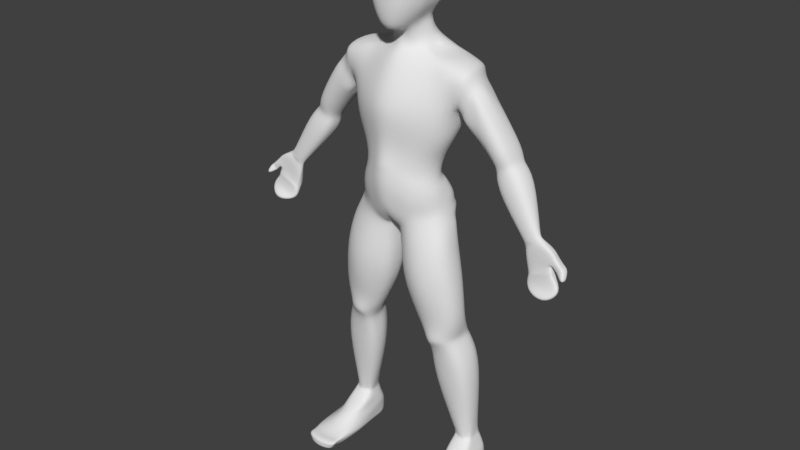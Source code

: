 # Source: LowPolyPlayerRig.blend  (saved by Blender 2.78.0; exported with 4.5.12 LTS)
import bpy
from mathutils import Matrix  # noqa: F401  (used for matrix-valued properties, if any)

bpy.ops.wm.read_factory_settings(use_empty=True)
scene = bpy.context.scene
scene.name = 'Scene'

# ---- collections
col_collection_1 = bpy.data.collections.new('Collection 1'); scene.collection.children.link(col_collection_1)

# ---- world
world_world = bpy.data.worlds.new('World'); scene.world = world_world
world_world.color = (0.05088, 0.05088, 0.05088)
world_world.use_sun_shadow = False
world_world.sun_shadow_jitter_overblur = 0.0
world_world.cycles.sampling_method = 'MANUAL'

# ---- meshes
me_cube_001 = bpy.data.meshes.new('Cube.001')
me_cube_001.from_pydata([(1.478, 2.627, -7.152), (1.434, 2.741, -6.097), (1.416, 4.377, -7.152), (1.434, 3.15, -6.097), (1.989, 2.782, -7.152), (1.865, 2.719, -6.097), (2.138, 4.377, -7.152), (1.865, 3.15, -6.097), (1.422, 2.666, -6.353), (1.353, 3.35, -6.297), (1.933, 3.35, -6.297), (1.933, 2.656, -6.353), (1.402, 3.62, -6.488), (1.375, 3.741, -6.646), (1.942, 3.598, -6.488), (1.982, 3.651, -6.646), (1.987, 2.633, -6.488), (1.997, 2.636, -6.646), (1.368, 2.571, -6.646), (1.385, 2.59, -6.488), (1.313, 4.168, -6.818), (2.216, 4.168, -6.865), (2.067, 2.776, -6.945), (1.354, 2.588, -6.945), (1.447, 4.506, -7.103), (2.098, 4.506, -7.103), (1.314, 4.453, -6.883), (2.186, 4.453, -6.883), (1.447, 4.576, -7.137), (2.098, 4.576, -7.137), (1.314, 4.585, -6.87), (2.186, 4.585, -6.87), (1.897, 4.441, -7.152), (1.656, 4.441, -7.152), (1.578, 3.193, -6.097), (1.722, 3.193, -6.097), (1.656, 2.476, -7.152), (1.897, 2.476, -7.152), (1.722, 2.615, -6.097), (1.578, 2.615, -6.097), (1.74, 2.572, -6.311), (1.546, 2.598, -6.311), (1.546, 3.409, -6.297), (1.74, 3.409, -6.297), (1.563, 3.933, -6.559), (1.832, 3.933, -6.559), (1.54, 3.71, -6.471), (1.763, 3.71, -6.471), (1.832, 2.464, -6.646), (1.563, 2.464, -6.646), (1.763, 2.528, -6.488), (1.54, 2.554, -6.488), (1.889, 2.469, -6.945), (1.561, 2.469, -6.945), (1.561, 4.216, -6.746), (1.889, 4.216, -6.746), (1.881, 4.579, -7.103), (1.664, 4.579, -7.103), (1.605, 4.522, -6.883), (1.896, 4.522, -6.883), (1.881, 4.654, -7.137), (1.664, 4.654, -7.137), (1.605, 4.663, -6.87), (1.896, 4.663, -6.87), (1.447, 4.709, -7.122), (2.098, 4.709, -7.122), (1.314, 4.718, -6.903), (2.186, 4.718, -6.903), (1.881, 4.787, -7.122), (1.664, 4.787, -7.122), (1.605, 4.797, -6.903), (1.896, 4.797, -6.903), (1.291, 4.24, -6.928), (1.352, 4.31, -7.041), (2.252, 4.24, -6.928), (2.225, 4.31, -7.041), (2.044, 2.765, -7.014), (2.018, 2.768, -7.083), (1.408, 2.597, -7.083), (1.372, 2.594, -7.014), (1.355, 4.475, -6.956), (1.4, 4.493, -7.03), (2.16, 4.475, -6.956), (2.131, 4.493, -7.03), (1.355, 4.587, -6.958), (1.4, 4.584, -7.048), (2.16, 4.587, -6.958), (2.131, 4.584, -7.048), (1.893, 2.458, -7.014), (1.895, 2.46, -7.083), (1.592, 2.458, -7.014), (1.624, 2.46, -7.083), (1.355, 4.721, -6.976), (1.4, 4.718, -7.049), (2.161, 4.721, -6.976), (2.131, 4.718, -7.049), (1.624, 4.801, -6.976), (1.644, 4.797, -7.049), (1.892, 4.801, -6.976), (1.887, 4.797, -7.049), (1.394, 3.767, -7.152), (1.507, 3.073, -7.152), (1.402, 2.86, -6.097), (1.38, 3.047, -6.097), (2.013, 3.176, -7.15), (2.168, 3.767, -7.152), (1.877, 3.006, -6.097), (1.885, 2.792, -6.097), (1.948, 3.083, -6.316), (1.959, 2.733, -6.335), (1.346, 2.768, -6.335), (1.327, 3.083, -6.316), (1.309, 2.853, -6.646), (1.338, 3.339, -6.646), (1.301, 2.807, -6.488), (1.349, 3.255, -6.488), (2.058, 3.31, -6.646), (2.046, 2.89, -6.646), (2.006, 3.255, -6.488), (2.019, 2.807, -6.488), (2.252, 3.625, -6.892), (2.119, 3.132, -6.912), (1.377, 2.999, -6.902), (1.276, 3.625, -6.86), (1.652, 3.786, -7.152), (1.649, 3.048, -7.152), (1.91, 3.786, -7.152), (1.919, 3.048, -7.152), (1.417, 3.041, -7.069), (1.316, 3.717, -7.055), (1.367, 3.016, -6.985), (1.26, 3.67, -6.957), (2.241, 3.717, -7.055), (2.095, 3.14, -7.07), (2.27, 3.67, -6.957), (2.12, 3.134, -6.981), (1.65, 3.38, -7.1), (2.026, 3.391, -7.104), (1.461, 3.358, -7.1), (1.915, 3.389, -7.1), (0.0, 2.462, 5.006), (0.5904, 3.612, 4.734), (0.0, 4.099, 4.166), (0.5843, 2.872, 4.767), (0.0, 2.616, 5.79), (0.5076, 3.666, 5.719), (0.0, 4.007, 5.789), (0.6539, 2.858, 5.539), (0.1435, 4.071, 4.228), (0.3719, 3.91, 4.377), (0.528, 2.75, 4.787), (0.363, 2.569, 4.818), (0.3333, 3.931, 5.758), (0.4593, 3.823, 5.708), (0.4593, 2.729, 5.685), (0.3333, 2.649, 5.728), (0.5904, 3.452, 4.655), (0.5666, 3.026, 4.736), (0.0, 3.716, 4.219), (0.0, 2.722, 4.622), (0.5846, 3.452, 5.703), (0.5846, 3.011, 5.703), (0.0, 3.565, 5.993), (0.0, 2.898, 6.016), (0.4074, 2.942, 5.892), (0.4074, 3.52, 5.892), (0.2814, 2.92, 5.954), (0.2814, 3.542, 5.954), (0.3455, 3.52, 4.343), (0.4431, 3.045, 4.502), (0.2872, 3.729, 4.281), (0.2695, 2.808, 4.511), (0.6481, 3.657, 4.941), (0.6481, 3.661, 5.24), (0.0, 4.196, 5.399), (0.0, 4.194, 4.783), (0.0, 2.483, 5.267), (0.0, 2.486, 5.528), (0.6461, 2.863, 5.282), (0.644, 2.868, 5.024), (0.5225, 2.655, 5.054), (0.5169, 2.593, 5.37), (0.3531, 2.498, 5.121), (0.3432, 2.51, 5.425), (0.2717, 4.165, 4.803), (0.3333, 4.165, 5.379), (0.5113, 4.003, 4.853), (0.5113, 4.003, 5.329), (0.6481, 3.452, 4.887), (0.6481, 3.452, 5.295), (0.6323, 3.021, 4.941), (0.6402, 3.016, 5.322), (0.0, 4.347, 0.8688), (0.0, 3.825, -0.3897), (0.0, 3.025, 0.8384), (0.0, 3.033, 0.05883), (0.1101, 3.033, -0.3452), (1.151, 3.03, 0.2108), (0.1101, 3.77, -0.5145), (1.151, 3.521, 0.1101), (0.0, 4.323, 1.193), (0.0, 3.006, 0.9453), (0.9958, 3.13, 0.7428), (1.108, 3.616, 0.5005), (0.0, 4.323, 1.267), (0.0, 2.899, 1.267), (0.922, 3.239, 0.9056), (0.922, 3.616, 0.9056), (0.0, 4.221, 1.726), (0.0, 2.647, 1.726), (0.9718, 3.075, 1.365), (0.9718, 3.616, 1.365), (0.0, 3.895, 3.608), (0.0, 2.424, 3.726), (1.323, 2.363, 3.539), (1.323, 3.69, 3.539), (0.0, 3.609, 3.786), (0.0, 2.535, 3.907), (0.5038, 2.926, 3.873), (0.4579, 3.145, 3.752), (0.0, 2.221, 2.392), (1.271, 3.017, 1.857), (0.0, 4.319, 2.392), (1.271, 3.616, 1.857), (0.0, 2.254, 2.967), (0.0, 4.266, 2.795), (1.365, 2.526, 2.506), (1.365, 3.616, 2.549), (0.0, 3.56, 4.109), (0.0, 2.812, 4.343), (0.432, 3.02, 4.31), (0.4405, 3.202, 4.228), (1.595, 2.552, 3.214), (1.776, 3.439, 3.134), (1.519, 3.015, 2.544), (1.494, 3.485, 2.528), (1.407, 2.868, -6.065), (1.856, 2.832, -6.022), (1.38, 3.13, -6.012), (1.856, 3.074, -6.022), (1.535, 3.055, -1.444), (1.597, 2.882, -3.14), (1.932, 2.786, -3.909), (0.9176, 2.905, -4.284), (0.9251, 3.118, -3.38), (0.3918, 3.131, -2.289), (0.9478, 3.483, -4.39), (0.9251, 3.582, -3.39), (0.3918, 3.704, -2.382), (1.535, 3.836, -1.444), (1.569, 3.562, -3.137), (1.901, 3.485, -4.206), (1.637, 3.119, -2.511), (0.8119, 3.193, -3.098), (0.7229, 3.689, -2.918), (1.637, 3.73, -2.48), (0.1754, 3.078, -1.64), (0.1754, 3.824, -1.64), (1.201, 3.017, -0.1217), (1.343, 3.861, -0.6667), (2.126, 2.773, 2.799), (2.124, 3.46, 2.781), (1.848, 2.684, 2.69), (1.991, 3.538, 2.513), (3.566, 3.182, 0.234), (3.535, 3.459, 0.2255), (3.437, 3.158, 0.1455), (3.365, 3.477, 0.09043), (2.405, 3.46, 1.682), (2.41, 3.32, 1.435), (2.452, 3.46, 1.076), (3.004, 3.46, 1.37), (2.73, 3.32, 1.598), (2.714, 3.46, 1.83), (3.065, 2.71, 1.374), (2.759, 2.784, 1.592), (2.748, 2.664, 1.796), (2.55, 2.626, 1.633), (2.639, 2.725, 1.481), (2.694, 2.649, 1.067), (1.796, 3.417, 2.131), (1.64, 2.959, 2.128), (2.152, 3.066, 2.873), (2.152, 3.264, 2.873), (0.0, 4.278, 0.4493), (0.0, 4.147, 0.02978), (0.8041, 3.912, -0.09809), (0.4571, 3.98, -0.3063), (0.7408, 2.621, -0.1117), (0.4352, 2.764, -0.3805), (0.0, 2.953, 0.4243), (0.0, 2.881, 0.2473), (1.712, 3.238, -5.977), (1.567, 3.238, -5.988), (1.712, 2.607, -6.036), (1.567, 2.607, -6.051), (0.7729, 4.058, -2.069), (1.154, 4.097, -1.756), (1.031, 3.897, -3.215), (1.356, 3.853, -3.139), (1.256, 3.565, -4.36), (1.594, 3.565, -4.235), (1.154, 2.969, -1.725), (0.7729, 2.971, -2.007), (1.356, 2.802, -3.112), (1.116, 2.877, -3.176), (1.594, 2.509, -4.034), (1.256, 2.509, -4.159), (1.31, 3.064, -2.61), (0.9129, 3.07, -2.708), (0.9129, 3.867, -2.698), (1.31, 3.866, -2.589), (0.8925, 2.824, -0.5436), (0.534, 2.854, -1.092), (0.5646, 4.121, -1.316), (0.9539, 4.104, -0.9913), (0.3837, 4.18, 0.6159), (0.7674, 4.012, 0.363), (0.0734, 3.788, -0.4729), (0.0367, 3.807, -0.4313), (0.0734, 3.033, -0.2562), (0.0367, 3.033, -0.1587), (0.3837, 2.698, 0.6292), (0.7674, 2.708, 0.42), (0.3529, 4.163, 0.9972), (0.7058, 4.004, 0.8013), (0.3529, 3.009, 0.9081), (0.7058, 3.012, 0.8709), (0.3073, 4.163, 1.146), (0.6147, 4.004, 1.026), (0.3073, 3.0, 1.146), (0.6147, 3.1, 1.026), (0.3239, 4.095, 1.605), (0.6479, 3.97, 1.485), (0.3239, 2.739, 1.605), (0.6479, 2.83, 1.485), (0.4411, 3.721, 3.585), (0.8821, 3.563, 3.562), (0.4411, 2.39, 3.664), (0.8821, 2.357, 3.601), (0.1679, 3.519, 3.775), (0.3359, 3.393, 3.764), (0.1679, 2.535, 3.896), (0.3359, 2.637, 3.884), (0.8472, 3.97, 2.035), (0.4236, 4.19, 2.214), (0.4236, 2.315, 2.214), (0.8472, 2.516, 2.035), (0.9097, 3.985, 2.66), (0.4548, 4.153, 2.773), (0.4548, 2.196, 2.813), (0.9097, 2.243, 2.66), (0.1509, 3.568, 4.098), (0.3018, 3.507, 4.087), (0.1509, 2.812, 4.332), (0.3018, 2.883, 4.321), (0.6656, 2.537, 0.1584), (0.1954, 2.556, 0.2914), (0.3047, 2.59, -0.1032), (0.1524, 2.743, -0.04648), (0.3047, 4.035, -0.1943), (0.1524, 4.109, -0.08224), (0.5361, 4.034, 0.08437), (0.268, 4.156, 0.2668), (1.175, 3.026, 0.1078), (0.9853, 2.648, 0.1365), (1.072, 2.92, -0.2694), (0.9093, 2.811, -0.3032), (1.044, 2.851, -0.1198), (3.614, 3.391, 0.2885), (3.614, 3.281, 0.2885), (3.338, 3.281, 0.06822), (3.285, 3.391, 0.02741), (2.277, 2.861, 1.515), (2.277, 3.161, 1.515), (2.375, 2.897, 1.367), (2.375, 3.109, 1.367), (2.4, 2.892, 1.017), (2.4, 3.176, 1.017), (2.796, 3.161, 1.851), (2.796, 2.861, 1.851), (2.805, 3.109, 1.645), (2.805, 2.897, 1.645), (3.124, 3.176, 1.416), (3.124, 2.892, 1.416), (1.323, 2.978, 3.697), (0.5038, 3.034, 3.813), (0.9135, 2.674, 3.706), (0.9135, 3.338, 3.646), (1.771, 3.144, 3.335), (1.51, 2.343, 3.474), (1.71, 3.692, 3.389), (1.71, 3.061, 3.562), (0.9135, 3.006, 3.676), (1.635, 2.566, 2.782), (1.566, 3.25, 2.422), (1.034, 2.849, 0.3154), (0.8508, 3.071, 0.8069), (1.073, 3.077, 0.4768), (0.7366, 2.834, 0.6455), (0.9614, 2.933, 0.5612), (0.4659, 2.489, 0.2249), (0.2286, 2.62, -0.07482), (0.506, 2.517, 0.02764), (0.1706, 2.649, 0.1224), (0.3581, 2.509, 0.07504), (0.06733, 2.76, 0.53), (0.4963, 2.496, 0.1125), (3.502, 3.476, -0.5625), (3.363, 3.476, -0.06294), (3.502, 3.233, -0.5625), (3.498, 3.212, -0.02917), (4.008, 3.476, 0.01279), (3.735, 3.477, 0.1804), (4.008, 3.212, 0.01279), (3.734, 3.212, 0.1804), (3.977, 3.476, -0.2092), (3.977, 3.212, -0.2092), (4.078, 3.476, -0.07891), (4.078, 3.23, -0.07891), (3.531, 3.528, -0.5837), (3.54, 3.269, -0.6344), (4.058, 3.516, -0.4353), (4.067, 3.258, -0.4859), (3.533, 3.532, -0.9117), (3.538, 3.391, -0.899), (4.282, 3.529, -0.7645), (4.287, 3.379, -0.8059), (3.777, 3.687, -0.9436), (3.785, 3.471, -0.9859), (4.073, 3.699, -0.9522), (4.08, 3.483, -0.9946), (4.177, 3.47, -0.3503), (4.22, 3.257, -0.3503), (4.276, 3.487, -0.2516), (4.32, 3.274, -0.2516), (4.354, 3.595, -0.4797), (4.377, 3.423, -0.4739), (4.377, 3.583, -0.4036), (4.395, 3.418, -0.4347), (3.434, 3.27, -0.5878), (3.434, 3.418, -0.5878), (3.292, 3.418, -0.02542), (3.38, 3.27, -0.02542), (4.02, 3.418, 0.07815), (4.02, 3.27, 0.04748), (3.668, 3.27, 0.2463), (3.668, 3.42, 0.2463), (3.984, 3.27, -0.1788), (3.984, 3.418, -0.1788), (4.101, 3.418, -0.02799), (4.075, 3.287, -0.05574), (3.46, 3.335, -0.688), (3.456, 3.428, -0.6695), (4.085, 3.316, -0.4822), (4.08, 3.462, -0.4536), (3.473, 3.467, -0.961), (3.471, 3.509, -0.9303), (4.34, 3.455, -0.7922), (4.339, 3.468, -0.7672), (3.758, 3.544, -1.065), (3.754, 3.664, -1.041), (4.1, 3.557, -1.075), (4.096, 3.677, -1.051), (4.212, 3.309, -0.3468), (4.175, 3.456, -0.3834), (4.306, 3.444, -0.2368), (4.315, 3.329, -0.2529), (4.385, 3.48, -0.5073), (4.371, 3.563, -0.4983), (4.437, 3.56, -0.4435), (4.429, 3.464, -0.46), (4.069, 3.265, -0.5325), (3.539, 3.288, -0.718), (4.054, 3.503, -0.4837), (3.532, 3.514, -0.6322), (3.458, 3.477, -0.6969), (3.462, 3.362, -0.7234), (4.081, 3.343, -0.5237), (4.077, 3.453, -0.4982), (4.219, 3.49, -0.2107), (4.246, 3.271, -0.2107), (4.162, 3.261, -0.3009), (4.135, 3.48, -0.3009), (4.121, 3.435, -0.3347), (4.148, 3.311, -0.2981), (4.251, 3.323, -0.2053), (4.257, 3.447, -0.1775), (4.224, 3.51, -0.3663), (4.306, 3.515, -0.2853), (4.358, 3.309, -0.3265), (4.276, 3.304, -0.4075), (4.22, 3.474, -0.4121), (4.265, 3.352, -0.4003), (4.387, 3.358, -0.2921), (4.358, 3.475, -0.2688), (3.322, 3.344, -0.009513), (3.685, 3.345, 0.2722), (3.537, 3.178, 0.1313), (3.488, 3.481, 0.1023), (1.668, 2.862, -3.287), (0.9235, 3.073, -3.536), (0.9235, 3.561, -3.586), (1.668, 3.546, -3.344), (1.145, 2.739, -3.389), (1.407, 2.681, -3.292), (1.407, 3.665, -3.372), (1.105, 3.67, -3.399), (1.856, 2.953, -6.022), (1.62, 3.445, -1.444), (1.583, 3.222, -3.126), (2.0, 3.135, -4.01), (1.74, 3.424, -2.495), (1.357, 3.439, -0.3942), (1.716, 3.204, -3.303), (0.0, 3.429, -0.1655), (0.1101, 3.401, -0.4298), (1.394, 2.999, -6.039), (0.3601, 3.417, -2.335), (0.9251, 3.35, -3.385), (0.828, 3.194, -4.385), (0.732, 3.441, -3.098), (0.1437, 3.451, -1.64), (0.0734, 3.411, -0.3645), (0.0367, 3.42, -0.295), (0.9235, 3.317, -3.561), (1.446, 2.78, -6.058), (1.204, 3.614, -0.1023), (1.289, 3.256, -0.2756), (1.251, 3.023, -0.3186), (1.584, 3.601, -2.987), (0.7927, 3.652, -3.08), (1.341, 3.857, -2.953), (0.9885, 3.886, -3.029), (1.631, 3.284, -2.935), (1.61, 2.957, -2.94), (1.344, 2.87, -2.982), (1.052, 2.938, -3.029)], [], [(111, 103, 3, 9), (43, 35, 7, 10), (109, 107, 5, 11), (41, 39, 1, 8), (127, 104, 4, 37), (51, 41, 8, 19), (119, 109, 11, 16), (47, 43, 10, 14), (115, 111, 9, 12), (123, 113, 13, 20), (113, 115, 12, 13), (55, 45, 15, 21), (45, 47, 14, 15), (121, 117, 17, 22), (117, 119, 16, 17), (53, 49, 18, 23), (49, 51, 19, 18), (90, 53, 23, 79), (135, 121, 22, 76), (75, 6, 25, 83), (131, 123, 20, 72), (83, 25, 29, 87), (33, 2, 24, 57), (55, 21, 27, 59), (72, 20, 26, 80), (29, 60, 68, 65), (80, 26, 30, 84), (59, 27, 31, 63), (57, 24, 28, 61), (25, 56, 60, 29), (56, 57, 61, 60), (26, 58, 62, 30), (58, 59, 63, 62), (30, 62, 70, 66), (84, 30, 66, 92), (20, 54, 58, 26), (54, 55, 59, 58), (6, 32, 56, 25), (32, 33, 57, 56), (76, 22, 52, 88), (88, 52, 53, 90), (17, 16, 50, 48), (48, 50, 51, 49), (22, 17, 48, 52), (52, 48, 49, 53), (13, 12, 46, 44), (44, 46, 47, 45), (20, 13, 44, 54), (54, 44, 45, 55), (12, 9, 42, 46), (46, 42, 43, 47), (16, 11, 40, 50), (50, 40, 41, 51), (101, 125, 36, 0), (125, 127, 37, 36), (11, 5, 38, 40), (40, 38, 39, 41), (9, 3, 34, 42), (42, 34, 35, 43), (98, 71, 67, 94), (92, 66, 70, 96), (96, 70, 71, 98), (63, 31, 67, 71), (61, 28, 64, 69), (62, 63, 71, 70), (60, 61, 69, 68), (87, 29, 65, 95), (31, 86, 94, 67), (86, 87, 95, 94), (69, 97, 99, 68), (97, 96, 98, 99), (64, 93, 97, 69), (93, 92, 96, 97), (68, 99, 95, 65), (99, 98, 94, 95), (37, 89, 91, 36), (89, 88, 90, 91), (4, 77, 89, 37), (77, 76, 88, 89), (28, 85, 93, 64), (85, 84, 92, 93), (24, 81, 85, 28), (81, 80, 84, 85), (2, 73, 81, 24), (73, 72, 80, 81), (27, 82, 86, 31), (82, 83, 87, 86), (100, 129, 73, 2), (129, 131, 72, 73), (21, 74, 82, 27), (74, 75, 83, 82), (104, 133, 77, 4), (133, 135, 76, 77), (36, 91, 78, 0), (91, 90, 79, 78), (75, 74, 134, 132), (132, 134, 135, 133), (6, 75, 132, 105), (105, 132, 133, 104, 137), (78, 79, 130, 128), (128, 130, 131, 129), (0, 78, 128, 101), (101, 128, 129, 100, 138), (33, 32, 126, 124), (124, 126, 139, 136), (2, 33, 124, 100), (100, 124, 136, 138), (79, 23, 122, 130), (130, 122, 123, 131), (74, 21, 120, 134), (134, 120, 121, 135), (15, 14, 118, 116), (116, 118, 119, 117), (21, 15, 116, 120), (120, 116, 117, 121), (18, 19, 114, 112), (112, 114, 115, 113), (23, 18, 112, 122), (122, 112, 113, 123), (19, 8, 110, 114), (114, 110, 111, 115), (14, 10, 108, 118), (118, 108, 109, 119), (32, 6, 105, 126), (126, 105, 137, 139), (10, 7, 106, 108), (108, 106, 107, 109), (8, 1, 102, 110), (110, 102, 103, 111), (138, 136, 125, 101), (139, 137, 104, 127), (136, 139, 127, 125), (171, 151, 140, 159), (166, 163, 144, 155), (187, 153, 145, 173), (183, 155, 144, 177), (191, 161, 147, 178), (178, 147, 154, 181), (181, 154, 155, 183), (174, 146, 152, 185), (185, 152, 153, 187), (161, 164, 154, 147), (164, 166, 155, 154), (157, 143, 150, 169), (169, 150, 151, 171), (149, 168, 170, 148), (141, 156, 168, 149), (156, 157, 169, 168), (153, 152, 167, 165), (165, 167, 166, 164), (145, 153, 165, 160), (160, 165, 164, 161), (173, 145, 160, 189), (189, 160, 161, 191), (152, 146, 162, 167), (167, 162, 163, 166), (148, 170, 158, 142), (156, 188, 190, 157), (188, 189, 191, 190), (141, 172, 188, 156), (172, 173, 189, 188), (148, 184, 186, 149), (184, 185, 187, 186), (142, 175, 184, 148), (175, 174, 185, 184), (150, 180, 182, 151), (180, 181, 183, 182), (143, 179, 180, 150), (179, 178, 181, 180), (157, 190, 179, 143), (190, 191, 178, 179), (151, 182, 176, 140), (182, 183, 177, 176), (149, 186, 172, 141), (186, 187, 173, 172), (306, 294, 237, 242), (524, 515, 193, 319), (363, 284, 192, 316), (359, 291, 195, 321), (203, 207, 206, 202), (322, 326, 201, 194), (199, 203, 202, 398, 197), (317, 325, 203, 199), (329, 333, 211, 207), (325, 329, 207, 203), (326, 330, 205, 201), (350, 338, 213, 224), (330, 334, 209, 205), (207, 211, 210, 206), (393, 386, 218, 387), (226, 234, 394, 232, 390, 214), (348, 337, 215, 227), (342, 354, 229, 217), (337, 341, 219, 388, 215), (338, 342, 217, 213), (333, 344, 223, 211), (211, 223, 221, 210), (334, 346, 220, 209), (344, 348, 227, 223), (223, 227, 226, 221), (346, 350, 224, 220), (219, 231, 230, 218, 386), (341, 353, 231, 219), (392, 389, 233, 391), (227, 235, 395, 234, 226), (215, 391, 233, 235, 227), (520, 517, 236, 243), (511, 508, 239, 251), (300, 293, 238, 246), (314, 296, 248, 257), (310, 533, 531, 254), (507, 300, 246, 502), (513, 509, 249, 259), (512, 534, 530, 255), (514, 511, 251, 503), (522, 518, 245, 256), (521, 519, 244, 253), (525, 520, 243, 501), (312, 302, 240, 529), (308, 536, 535, 252), (505, 306, 242, 500), (302, 308, 252, 240), (518, 521, 253, 245), (509, 512, 255, 249), (296, 310, 254, 248), (368, 366, 258, 364), (516, 522, 256, 196), (197, 364, 258, 528, 527, 199), (287, 314, 257, 198), (271, 265, 267, 270), (396, 400, 399, 323), (383, 369, 265, 271), (377, 371, 266, 279), (279, 266, 264, 274), (262, 277, 276, 260), (277, 278, 275, 276), (278, 279, 274, 275), (281, 373, 277, 262), (373, 375, 278, 277), (375, 377, 279, 278), (283, 379, 273, 261), (379, 381, 272, 273), (381, 383, 271, 272), (261, 273, 268, 263), (273, 272, 269, 268), (272, 271, 270, 269), (275, 274, 384, 382), (199, 527, 286), (286, 315, 314, 287), (196, 256, 313, 289), (289, 313, 312, 367, 288), (249, 255, 311, 297), (297, 311, 310, 296), (245, 253, 309, 303), (303, 309, 308, 302), (501, 243, 307, 504), (504, 307, 306, 505), (253, 537, 309), (309, 537, 536, 308), (256, 245, 303, 313), (313, 303, 302, 312), (503, 251, 301, 506), (506, 301, 300, 507), (255, 530, 532, 311), (311, 532, 533, 310), (259, 249, 297, 315), (315, 297, 296, 314), (251, 239, 292, 301), (301, 292, 293, 300), (322, 406, 357), (357, 290, 291, 359, 404), (319, 193, 285, 361), (361, 285, 284, 363), (243, 236, 526, 295, 307), (307, 295, 294, 306), (287, 360, 362, 286), (360, 361, 363, 362), (198, 318, 360, 287), (318, 319, 361, 360), (288, 356, 403, 358, 289), (405, 404, 359, 402), (197, 396, 323, 356, 288, 365), (323, 322, 357, 401, 356), (216, 228, 352, 340), (340, 352, 353, 341), (221, 226, 351, 347), (347, 351, 350, 346), (222, 225, 349, 345), (345, 349, 348, 344), (210, 221, 347, 335), (335, 347, 346, 334), (208, 222, 345, 332), (332, 345, 344, 333), (214, 387, 218, 343, 339), (339, 343, 342, 338), (212, 216, 340, 336), (336, 340, 341, 337), (218, 230, 355, 343), (343, 355, 354, 342), (225, 212, 336, 349), (349, 336, 337, 348), (206, 210, 335, 331), (331, 335, 334, 330), (226, 214, 339, 351), (351, 339, 338, 350), (202, 206, 331, 327, 397), (327, 331, 330, 326), (200, 204, 328, 324), (324, 328, 329, 325), (204, 208, 332, 328), (328, 332, 333, 329), (192, 200, 324, 316), (316, 324, 325, 317), (400, 397, 327, 399), (323, 399, 327, 326, 322), (289, 358, 320, 196), (358, 402, 359, 321, 320), (286, 362, 317, 199), (362, 363, 316, 317), (516, 523, 318, 198), (523, 524, 319, 318), (367, 312, 366, 368), (288, 367, 368, 365), (365, 368, 364, 197), (382, 384, 383, 381), (276, 275, 382, 380), (380, 382, 381, 379), (260, 276, 380, 282), (282, 380, 379, 283), (269, 270, 378, 376), (376, 378, 377, 375), (268, 269, 376, 374), (374, 376, 375, 373), (263, 268, 374, 280), (280, 374, 373, 281), (270, 267, 372, 378), (378, 372, 371, 377), (274, 264, 370, 384), (384, 370, 369, 383), (197, 398, 400, 396), (398, 202, 397, 400), (390, 232, 389, 392), (214, 390, 392, 385), (385, 392, 391, 215), (388, 219, 386, 393), (215, 388, 393, 385), (385, 393, 387, 214), (282, 283, 389), (283, 261, 233), (233, 261, 263), (235, 263, 280), (395, 280, 281), (281, 262, 394), (260, 282, 389), (283, 233, 389), (233, 263, 235), (235, 280, 395), (395, 281, 234), (281, 394, 234), (260, 232, 262), (260, 389, 232), (262, 232, 394), (159, 229, 171), (354, 355, 171), (355, 230, 171), (171, 229, 354), (170, 352, 228, 158), (168, 353, 352, 170), (169, 231, 353, 168), (171, 230, 231, 169), (401, 357, 405), (356, 401, 407), (403, 405, 358), (440, 410, 411, 443), (357, 404, 405), (405, 403, 407), (405, 402, 358), (406, 290, 357), (290, 406, 194), (406, 322, 194), (401, 405, 407), (403, 356, 407), (410, 414, 415, 411), (444, 412, 413, 447), (412, 408, 409, 413), (412, 418, 416, 408), (447, 413, 409, 442, 499), (487, 466, 434, 480), (410, 417, 419, 414), (416, 422, 420, 408), (444, 450, 418, 412), (473, 425, 427, 472), (449, 455, 422, 416), (410, 421, 423, 417), (440, 452, 421, 410), (426, 430, 428, 424), (479, 459, 426, 474), (474, 426, 424, 475), (477, 456, 425, 473), (460, 462, 431, 429), (456, 460, 429, 425), (425, 429, 431, 427), (459, 463, 430, 426), (489, 438, 436, 488), (485, 464, 433, 482), (480, 434, 432, 483), (482, 433, 435, 481), (469, 436, 438, 470), (491, 437, 439, 490), (495, 470, 438, 489), (493, 468, 437, 491), (488, 436, 469, 492), (492, 469, 468, 493), (490, 439, 471, 494), (494, 471, 470, 495), (437, 468, 471, 439), (468, 469, 470, 471), (483, 432, 465, 484), (484, 465, 464, 485), (427, 431, 462, 458), (458, 462, 463, 459), (424, 428, 461, 457), (457, 461, 460, 456), (428, 430, 463, 461), (461, 463, 462, 460), (475, 424, 457, 476), (476, 457, 456, 477), (472, 427, 458, 478), (478, 458, 459, 479), (408, 420, 453, 441), (441, 453, 452, 440), (417, 423, 454, 448), (448, 454, 455, 449), (414, 419, 451, 445), (445, 451, 450, 444), (481, 435, 467, 486), (486, 467, 466, 487), (415, 446, 498, 443, 411), (414, 445, 446, 415), (445, 444, 447, 497, 446), (408, 441, 442, 409), (441, 440, 443, 496, 442), (454, 478, 479, 455), (423, 472, 478, 454), (453, 476, 477, 452), (420, 475, 476, 453), (452, 477, 473, 421), (422, 474, 475, 420), (455, 479, 474, 422), (421, 473, 472, 423), (451, 486, 487, 450), (419, 481, 486, 451), (449, 484, 485, 448), (416, 483, 484, 449), (417, 482, 481, 419), (418, 480, 483, 416), (448, 485, 482, 417), (450, 487, 480, 418), (467, 494, 495, 466), (435, 490, 494, 467), (465, 492, 493, 464), (432, 488, 492, 465), (464, 493, 491, 433), (466, 495, 489, 434), (433, 491, 490, 435), (434, 489, 488, 432), (371, 372, 442, 496), (266, 371, 496, 443), (267, 499, 442, 372), (265, 447, 499, 267), (265, 369, 497, 447), (369, 370, 446, 497), (370, 264, 498, 446), (264, 266, 443, 498), (3, 238, 34), (34, 292, 35), (35, 239, 7), (7, 239, 106), (106, 237, 107), (107, 237, 5), (5, 294, 38), (294, 39, 38), (295, 1, 39), (238, 293, 34), (299, 506, 507, 298), (103, 238, 3), (293, 292, 34), (35, 292, 239), (106, 239, 508, 237), (5, 237, 294), (294, 295, 39), (238, 103, 236, 517), (103, 102, 236), (250, 503, 506, 299), (305, 504, 505, 304), (244, 501, 504, 305), (304, 505, 500, 241), (519, 525, 501, 244), (510, 514, 503, 250), (298, 507, 502, 247), (241, 500, 514, 510), (240, 252, 512, 509), (500, 242, 511, 514), (252, 535, 534, 512), (258, 529, 528), (242, 237, 508, 511), (247, 502, 525, 519), (320, 321, 524, 523), (196, 320, 523, 516), (198, 257, 522, 516), (248, 254, 521, 518), (502, 246, 520, 525), (254, 531, 521), (257, 248, 518, 522), (246, 238, 517, 520), (321, 195, 515, 524), (102, 1, 526, 236), (295, 526, 1), (286, 527, 259, 315), (528, 529, 240, 509, 513), (527, 528, 513, 259), (529, 258, 366, 312), (532, 530, 250, 299), (521, 531, 247, 519), (533, 532, 299, 298), (531, 533, 298, 247), (534, 535, 241, 510), (530, 534, 510, 250), (535, 536, 304, 241), (537, 253, 244, 305), (536, 537, 305, 304)])
me_cube_001.polygons.foreach_set('use_smooth', [True] * 531)
me_cube_001.use_remesh_preserve_volume = False
me_cube_001.use_remesh_preserve_attributes = False
me_cube_001.use_mirror_vertex_groups = False
me_cube_001.update()
arm_armature = bpy.data.armatures.new('Armature')  # bones are not reproduced

# ---- objects
ob_armature = bpy.data.objects.new('Armature', arm_armature)
ob_cube_001 = bpy.data.objects.new('Cube.001', me_cube_001)

# ---- transforms, parenting, visibility, modifiers, constraints
ob_armature.location = (0.0, -0.5478, 1.114)
ob_armature.show_in_front = True
ob_armature.lineart.crease_threshold = 0.0
ob_cube_001.parent = ob_armature
ob_cube_001.matrix_parent_inverse = Matrix(((1.0, 0.0, 0.0, -0.0), (0.0, 1.0, 0.0, 0.5478), (0.0, 0.0, 1.0, -1.114), (0.0, 0.0, 0.0, 1.0)))
ob_cube_001.location = (0.0, 0.0, 1.094)
ob_cube_001.scale = (0.1517, -0.1517, 0.1517)
ob_cube_001.lineart.crease_threshold = 0.0
_vg = ob_cube_001.vertex_groups.new(name='Hüfte')
_vg.add([192, 193, 194, 195, 196, 197, 198, 199, 201, 202, 203, 258, 284, 285, 286, 287, 288, 289, 290, 291, 316, 317, 318, 319, 320, 321, 322, 323, 324, 325, 326, 327, 356, 357, 358, 359, 360, 361, 362, 363, 364, 365, 366, 367, 368, 396, 397, 398, 399, 400, 401, 402, 403, 404, 405, 406, 407, 515, 516, 523, 524, 527, 528, 529], 1.0, 'REPLACE')
_vg = ob_cube_001.vertex_groups.new(name='Wirbelsäule')
_vg.add([192, 194, 200, 201, 202, 204, 205, 206, 207, 208, 209, 210, 211, 220, 221, 222, 223, 226, 227, 324, 325, 326, 327, 328, 329, 330, 331, 332, 333, 334, 335, 344, 345, 346, 347, 348, 351, 397], 1.0, 'REPLACE')
_vg = ob_cube_001.vertex_groups.new(name='Brustbein')
_vg.add([212, 213, 216, 217, 218, 219, 220, 222, 224, 225, 228, 229, 230, 231, 336, 337, 338, 339, 340, 341, 342, 343, 345, 346, 348, 349, 350, 351, 352, 353, 354, 355, 386, 387, 388, 393], 1.0, 'REPLACE')
_vg = ob_cube_001.vertex_groups.new(name='Hals')
_vg.add([216, 217, 218, 219, 228, 229, 230, 231, 340, 341, 342, 343, 352, 353, 354, 355, 386], 1.0, 'REPLACE')
_vg = ob_cube_001.vertex_groups.new(name='Kopf')
_vg.add([140, 141, 142, 143, 144, 145, 146, 147, 148, 149, 150, 151, 152, 153, 154, 155, 156, 157, 158, 159, 160, 161, 162, 163, 164, 165, 166, 167, 168, 169, 170, 171, 172, 173, 174, 175, 176, 177, 178, 179, 180, 181, 182, 183, 184, 185, 186, 187, 188, 189, 190, 191], 1.0, 'REPLACE')
_vg = ob_cube_001.vertex_groups.new(name='Schlüsselbein.L')
_vg.add([214, 215, 218, 219, 226, 232, 233, 234, 235, 337, 338, 339, 341, 343, 385, 386, 387, 388, 389, 390, 391, 392, 393, 394, 395], 1.0, 'REPLACE')
_vg = ob_cube_001.vertex_groups.new(name='Oberarm.L')
_vg.add([232, 233, 234, 235, 260, 261, 262, 263, 268, 273, 276, 277, 280, 281, 282, 283, 373, 374, 379, 380, 389, 390, 391, 392, 394, 395], 1.0, 'REPLACE')
_vg = ob_cube_001.vertex_groups.new(name='Unterarm.L')
_vg.add([264, 265, 266, 267, 269, 270, 271, 272, 274, 275, 278, 279, 369, 370, 371, 372, 375, 376, 377, 378, 381, 382, 383, 384], 1.0, 'REPLACE')
_vg = ob_cube_001.vertex_groups.new(name='Mittelhand.L')
_vg.add([408, 409, 410, 411, 412, 413, 414, 415, 416, 417, 418, 419, 420, 421, 422, 423, 440, 441, 442, 443, 444, 445, 446, 447, 448, 449, 450, 451, 452, 453, 454, 455, 475, 496, 497, 498, 499], 1.0, 'REPLACE')
_vg = ob_cube_001.vertex_groups.new(name='HintereFinger.L')
_vg.add([424, 425, 426, 427, 456, 457, 458, 459, 472, 473, 474, 475, 476, 477, 478, 479], 1.0, 'REPLACE')
_vg = ob_cube_001.vertex_groups.new(name='VoredereFinger.L')
_vg.add([428, 429, 430, 431, 460, 461, 462, 463], 1.0, 'REPLACE')
_vg = ob_cube_001.vertex_groups.new(name='HintererDaumen.L')
_vg.add([416, 418, 419, 448, 449, 450, 451, 480, 481, 482, 483, 484, 485, 486, 487], 1.0, 'REPLACE')
_vg = ob_cube_001.vertex_groups.new(name='VordererDaumen.L')
_vg.add([432, 433, 434, 435, 436, 437, 438, 439, 464, 465, 466, 467, 468, 469, 470, 471, 488, 489, 490, 491, 492, 493, 494, 495], 1.0, 'REPLACE')
_vg = ob_cube_001.vertex_groups.new(name='Schlüsselbein.R')
_vg = ob_cube_001.vertex_groups.new(name='Oberarm.R')
_vg = ob_cube_001.vertex_groups.new(name='Unterarm.R')
_vg = ob_cube_001.vertex_groups.new(name='Mittelhand.R')
_vg = ob_cube_001.vertex_groups.new(name='HintereFinger.R')
_vg = ob_cube_001.vertex_groups.new(name='VoredereFinger.R')
_vg = ob_cube_001.vertex_groups.new(name='HintererDaumen.R')
_vg = ob_cube_001.vertex_groups.new(name='VordererDaumen.R')
_vg = ob_cube_001.vertex_groups.new(name='Oberschenkel.L')
_vg.add([198, 240, 241, 245, 248, 249, 252, 253, 254, 255, 256, 257, 259, 286, 287, 296, 297, 302, 303, 304, 305, 308, 309, 310, 311, 312, 313, 314, 315, 509, 510, 512, 513, 518, 521, 522, 527, 528, 529, 530, 531, 532, 533, 534, 535, 536, 537], 1.0, 'REPLACE')
_vg = ob_cube_001.vertex_groups.new(name='UNterschenkel.L')
_vg.add([1, 3, 5, 7, 34, 35, 38, 39, 102, 103, 106, 107, 236, 237, 238, 239, 242, 243, 244, 246, 247, 250, 251, 292, 293, 294, 295, 298, 299, 300, 301, 306, 307, 500, 501, 502, 503, 504, 505, 506, 507, 508, 510, 511, 514, 517, 519, 520, 525, 526], 1.0, 'REPLACE')
_vg = ob_cube_001.vertex_groups.new(name='Mittelfuß.L')
_vg.add([0, 1, 2, 3, 4, 5, 6, 7, 8, 9, 10, 11, 12, 13, 14, 15, 16, 17, 18, 19, 20, 21, 22, 23, 32, 33, 34, 35, 36, 37, 38, 39, 40, 41, 42, 43, 44, 45, 46, 47, 48, 49, 50, 51, 52, 53, 54, 55, 72, 73, 74, 75, 76, 77, 78, 79, 88, 89, 90, 91, 100, 101, 102, 103, 104, 105, 106, 107, 108, 109, 110, 111, 112, 113, 114, 115, 116, 117, 118, 119, 120, 121, 122, 123, 124, 125, 126, 127, 128, 129, 130, 131, 132, 133, 134, 135, 136, 137, 138, 139, 236, 237, 238, 239, 292, 293, 294, 295, 508, 517, 526], 1.0, 'REPLACE')
_vg = ob_cube_001.vertex_groups.new(name='Zehen.L')
_vg.add([24, 25, 26, 27, 28, 29, 30, 31, 56, 57, 58, 59, 60, 61, 62, 63, 64, 65, 66, 67, 68, 69, 70, 71, 80, 81, 82, 83, 84, 85, 86, 87, 92, 93, 94, 95, 96, 97, 98, 99], 1.0, 'REPLACE')
_vg = ob_cube_001.vertex_groups.new(name='Oberschenkel.R')
_vg = ob_cube_001.vertex_groups.new(name='Unterschenkel.R')
_vg = ob_cube_001.vertex_groups.new(name='Mittelfuß.R')
_vg = ob_cube_001.vertex_groups.new(name='Zehen.R')
_m = ob_cube_001.modifiers.new('Mirror', 'MIRROR')
_m.use_clip = True
_m = ob_cube_001.modifiers.new('Subsurf', 'SUBSURF')
_m.uv_smooth = 'PRESERVE_CORNERS'
_m.quality = 2
_m.show_only_control_edges = False
_m = ob_cube_001.modifiers.new('Armature', 'ARMATURE')
_m.object = ob_armature

# ---- collection membership
col_collection_1.objects.link(ob_armature)
col_collection_1.objects.link(ob_cube_001)

# ---- scene / render settings (as saved in the file)
scene.frame_start = 1; scene.frame_end = 250; scene.frame_set(1)
scene.render.engine = 'BLENDER_EEVEE_NEXT'
scene.render.resolution_percentage = 50
scene.render.dither_intensity = 0.0
scene.cycles.use_denoising = False
scene.cycles.samples = 128
scene.cycles.sampling_pattern = 'TABULATED_SOBOL'
scene.cycles.light_sampling_threshold = 0.0
scene.cycles.use_adaptive_sampling = False
scene.cycles.use_light_tree = False
scene.cycles.blur_glossy = 0.0
scene.cycles.sample_clamp_indirect = 0.0
scene.view_settings.view_transform = 'Standard'
bpy.context.view_layer.update()

# ---- added for rendering (the .blend has no active camera and no usable light): camera, sun
cam_auto = bpy.data.cameras.new('AutoCamera')
cam_auto.lens = 50.0
cam_auto.sensor_width = 36.0
cam_auto.clip_end = 1000.0
ob_auto_camera = bpy.data.objects.new('AutoCamera', cam_auto)
scene.collection.objects.link(ob_auto_camera)
ob_auto_camera.location = (2.22966, -3.22213, 2.79685)
ob_auto_camera.rotation_euler = (1.09748, -7.21219e-08, 0.694738)
scene.camera = ob_auto_camera
light_auto_sun = bpy.data.lights.new('AutoSun', 'SUN')
light_auto_sun.energy = 3.0
light_auto_sun.angle = 0.0523599
ob_auto_sun = bpy.data.objects.new('AutoSun', light_auto_sun)
scene.collection.objects.link(ob_auto_sun)
ob_auto_sun.rotation_euler = (0.872665, 0.174533, 0.523599)
bpy.context.view_layer.update()
